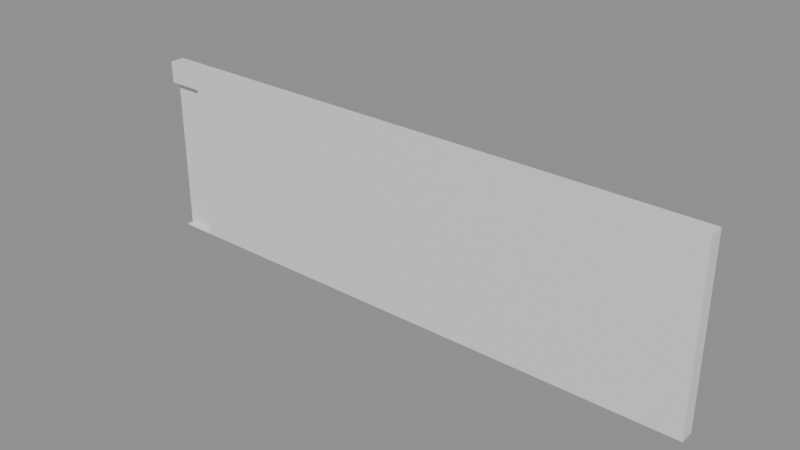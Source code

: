 # Source: e0260_after.blend  (saved by Blender 5.2.44; exported with 4.5.12 LTS)
import bpy
from mathutils import Matrix  # noqa: F401  (used for matrix-valued properties, if any)

bpy.ops.wm.read_factory_settings(use_empty=True)
scene = bpy.context.scene
scene.name = 'Scene'

# ---- materials (node trees are filled in below, after node groups)
mat_muro_pintura = bpy.data.materials.new('Muro_Pintura')

# ---- material node trees
mat_muro_pintura.use_nodes = True; mat_muro_pintura.node_tree.nodes.clear()
_N = mat_muro_pintura.node_tree.nodes; _L = mat_muro_pintura.node_tree.links
n0 = _N.new('ShaderNodeBsdfPrincipled'); n0.name = 'Principled BSDF'; n0.location = (-200, 100)
n0.inputs[3].default_value = 1.45
n0.inputs[10].default_value = 0.005
n1 = _N.new('ShaderNodeOutputMaterial'); n1.name = 'Material Output'; n1.location = (200, 100)
_L.new(n0.outputs[0], n1.inputs[0])
n1.is_active_output = True

# ---- meshes
me_muro_perimetral_cuerpo_mesh = bpy.data.meshes.new('Muro_Perimetral_Cuerpo_mesh')
me_muro_perimetral_cuerpo_mesh.from_pydata([(0.0, 0.0, 0.0), (8.0, 0.0, 0.0), (8.0, 0.2, 0.0), (0.5, 0.105, 0.0), (0.0, 0.2, 0.0), (0.0, 0.0, 2.5), (8.0, 0.0, 2.5), (8.0, 0.2, 2.5), (0.5, 0.105, 2.2), (0.0, 0.2, 2.5), (0.5, 0.0, 0.0), (0.5, 0.0, 2.2), (0.0, 0.0, 2.2), (0.0, 0.105, 0.0), (0.0, 0.105, 2.2)], [], [(10, 1, 2, 4, 13, 3), (5, 6, 7, 9), (1, 6, 5, 12, 11, 10), (1, 2, 7, 6), (2, 4, 9, 7), (12, 5, 9, 4, 13, 14), (10, 0, 13, 3), (14, 8, 11, 12), (11, 8, 3, 10), (13, 3, 8, 14)])
me_muro_perimetral_cuerpo_mesh.materials.append(mat_muro_pintura)
me_muro_perimetral_cuerpo_mesh.materials.append(None)
me_muro_perimetral_cuerpo_mesh.update()

# ---- objects
ob_muro_perimetral = bpy.data.objects.new('Muro_Perimetral', None)
ob_muro_perimetral_cuerpo = bpy.data.objects.new('Muro_Perimetral_Cuerpo', me_muro_perimetral_cuerpo_mesh)

# ---- transforms, parenting, visibility, modifiers, constraints
ob_muro_perimetral.location = (0.0, 0.0, 0.0)
ob_muro_perimetral.empty_display_type = 'ARROWS'
ob_muro_perimetral_cuerpo.parent = ob_muro_perimetral
ob_muro_perimetral_cuerpo.location = (0.0, 0.0, 0.0)

# ---- collection membership
scene.collection.objects.link(ob_muro_perimetral)
scene.collection.objects.link(ob_muro_perimetral_cuerpo)

# ---- scene / render settings (as saved in the file)
scene.frame_start = 1; scene.frame_end = 250; scene.frame_set(1)
scene.render.engine = 'BLENDER_EEVEE_NEXT'
scene.render.bake_bias = 0.0
scene.render.bake_samples = 0
scene.render.compositor_device = 'GPU'
scene.eevee.use_volume_custom_range = False
scene.eevee.fast_gi_thickness_near = 0.1
scene.eevee.fast_gi_thickness_far = 0.0
scene.eevee.ray_tracing_options.screen_trace_thickness = 0.1
bpy.context.view_layer.update()

# ---- added for rendering (the .blend has no active camera and no usable light): camera, sun + grey world if the file has none
cam_auto = bpy.data.cameras.new('AutoCamera')
cam_auto.lens = 50.0
cam_auto.sensor_width = 36.0
cam_auto.clip_end = 1000.0
ob_auto_camera = bpy.data.objects.new('AutoCamera', cam_auto)
scene.collection.objects.link(ob_auto_camera)
ob_auto_camera.location = (11.757, -9.2084, 7.4556)
ob_auto_camera.rotation_euler = (1.09748, -7.21219e-08, 0.694738)
scene.camera = ob_auto_camera
light_auto_sun = bpy.data.lights.new('AutoSun', 'SUN')
light_auto_sun.energy = 3.0
light_auto_sun.angle = 0.0523599
ob_auto_sun = bpy.data.objects.new('AutoSun', light_auto_sun)
scene.collection.objects.link(ob_auto_sun)
ob_auto_sun.rotation_euler = (0.872665, 0.174533, 0.523599)
if scene.world is None:
    world_auto = bpy.data.worlds.new('AutoWorld')
    world_auto.color = (0.3, 0.3, 0.3)
    scene.world = world_auto
bpy.context.view_layer.update()
